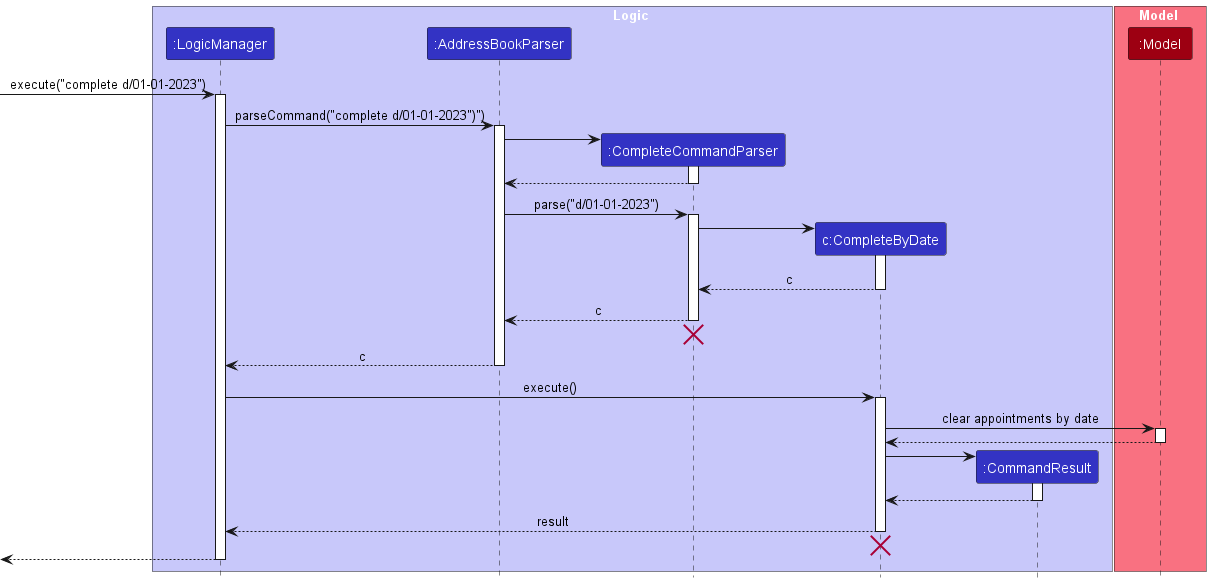

The diagram above was rendered by PlantUML. Its source (embedded in the PNG):
@startuml
!include style.puml
skinparam ArrowFontStyle plain

box Logic LOGIC_COLOR_T1
participant ":LogicManager" as LogicManager LOGIC_COLOR
participant ":AddressBookParser" as AddressBookParser LOGIC_COLOR
participant ":CompleteCommandParser" as CompleteCommandParser LOGIC_COLOR
participant "c:CompleteByDate" as CompleteByDate LOGIC_COLOR
participant ":CommandResult" as CommandResult LOGIC_COLOR
end box

box Model MODEL_COLOR_T1
participant ":Model" as Model MODEL_COLOR
end box

[-> LogicManager : execute("complete d/01-01-2023")
activate LogicManager

LogicManager -> AddressBookParser : parseCommand("complete d/01-01-2023")")
activate AddressBookParser

create CompleteCommandParser
AddressBookParser -> CompleteCommandParser
activate CompleteCommandParser

CompleteCommandParser --> AddressBookParser
deactivate CompleteCommandParser

AddressBookParser -> CompleteCommandParser : parse("d/01-01-2023")
activate CompleteCommandParser

create CompleteByDate
CompleteCommandParser -> CompleteByDate
activate CompleteByDate

CompleteByDate --> CompleteCommandParser : c
deactivate CompleteByDate

CompleteCommandParser --> AddressBookParser : c
deactivate CompleteCommandParser
'Hidden arrow to position the destroy marker below the end of the activation bar.
CompleteCommandParser -[hidden]-> AddressBookParser
destroy CompleteCommandParser

AddressBookParser --> LogicManager : c
deactivate AddressBookParser

LogicManager -> CompleteByDate : execute()
activate CompleteByDate

CompleteByDate -> Model : clear appointments by date
activate Model

Model --> CompleteByDate
deactivate Model

create CommandResult
CompleteByDate -> CommandResult
activate CommandResult

CommandResult --> CompleteByDate
deactivate CommandResult

CompleteByDate --> LogicManager : result
deactivate CompleteByDate

CompleteByDate -[hidden]-> CompleteCommandParser
destroy CompleteByDate

[<--LogicManager
deactivate LogicManager
@enduml